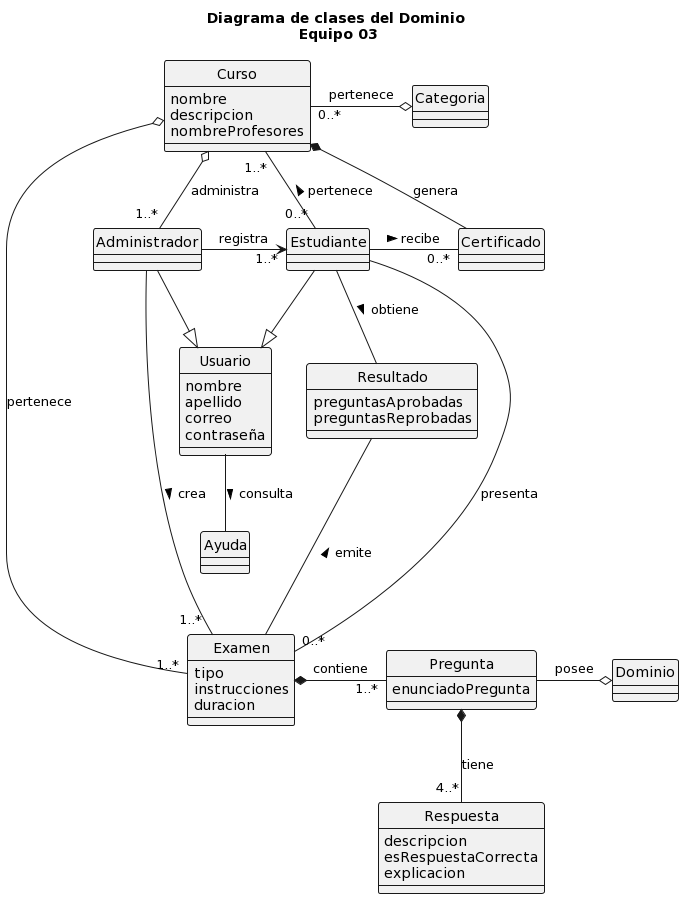

The diagram above was rendered by PlantUML. Its source (embedded in the PNG):
@startuml
title "Diagrama de clases del Dominio\n Equipo 03"

skinparam ClassBorderThickness 1
skinparam style strictuml

class Usuario{
  nombre
  apellido
  correo
  contraseña 
}
class Administrador

class Estudiante{
}

class Ayuda

class Curso{
  nombre
  descripcion
  nombreProfesores
}
class Categoria

class Examen{
  tipo
  instrucciones
  duracion
}
class Resultado{
  preguntasAprobadas
  preguntasReprobadas
}

class Pregunta{
  enunciadoPregunta
}

class Dominio

class Respuesta{
  descripcion
  esRespuestaCorrecta
  explicacion
}
class Certificado{
}

Usuario <|-up- Administrador
Usuario <|-up- Estudiante
Usuario -down- Ayuda: > consulta

Administrador -- "1..* "Examen: > crea
Administrador -right-> "     1..*"Estudiante: registra
Administrador "    1..*"-up-o Curso: administra

Estudiante "0..*"-right-"    1..*"Curso: > pertenece
Estudiante -right- "0..*"Examen: presenta
Estudiante -right- "0..*"Certificado: > recibe
Estudiante -- Resultado: > obtiene

Examen *-right- "1..*"Pregunta: contiene
Examen -up-- Resultado: > emite

Pregunta *-down- "4..*" Respuesta: tiene
Pregunta -right-o Dominio: posee

Curso "0..*" -right-o Categoria: pertenece
Curso o----- "1..*"Examen: pertenece
Curso *- Certificado: genera
@enduml